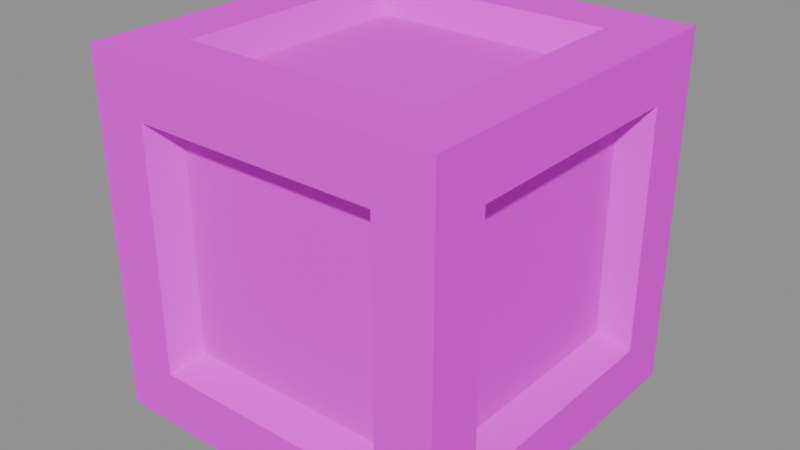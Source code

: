 # Source: box.blend  (saved by Blender 5.1.30; exported with 4.5.12 LTS)
import bpy
from mathutils import Matrix  # noqa: F401  (used for matrix-valued properties, if any)

bpy.ops.wm.read_factory_settings(use_empty=True)
scene = bpy.context.scene
scene.name = 'Scene'

# ---- images (referenced by path relative to the original .blend; pixels are not part of the script)
import os
ASSET_DIR = os.environ.get("B2B_ASSET_DIR", "")  # directory of the original .blend (textures are referenced by path, not embedded)
HERE = os.path.dirname(os.path.abspath(__file__))  # packed textures are extracted next to this script under _unpacked/

def load_image(name, relpath, width, height, colorspace="sRGB"):
    """Load a texture the original file referenced (path relative to the .blend, or extracted next to this script)."""
    p = next((c for c in (os.path.join(HERE, relpath), os.path.join(ASSET_DIR, relpath)) if relpath and os.path.exists(c)), "")
    if p:
        img = bpy.data.images.load(p, check_existing=True)
        img.name = name
    else:  # same state as the original file: an image datablock whose file is absent (Cycles renders it pink)
        img = bpy.data.images.new(name, width, height)
        img.source = "FILE"
        img.filepath = "//" + (relpath or name)
    img.colorspace_settings.name = colorspace
    return img
img_aap_color_palette_png = load_image('aap color palette.png', 'aap color palette.png', 1024, 1024, 'sRGB')

# ---- materials (node trees are filled in below, after node groups)
mat_material = bpy.data.materials.new('Material')
mat_material.diffuse_color = (0.001518, 0.2542, 0.6376, 1.0)
mat_material.roughness = 1.0
mat_material.specular_intensity = 0.0

# ---- material node trees
mat_material.use_nodes = True; mat_material.node_tree.nodes.clear()
_N = mat_material.node_tree.nodes; _L = mat_material.node_tree.links
n0 = _N.new('ShaderNodeBsdfPrincipled'); n0.name = 'Principled BSDF'; n0.location = (-200, 100)
n0.inputs[2].default_value = 1.0
n0.inputs[13].default_value = 0.0
n0.inputs[27].default_value = (0.0, 0.0, 0.0, 1.0)
n0.inputs[28].default_value = 1.0
n1 = _N.new('ShaderNodeOutputMaterial'); n1.name = 'Material Output'; n1.location = (200, 100)
n2 = _N.new('ShaderNodeNormalMap'); n2.name = 'Normal Map'; n2.location = (-600, -600)
n2.label = 'Normal/Map'
n2.inputs[0].default_value = 0.0
n3 = _N.new('ShaderNodeTexImage'); n3.name = 'Image Texture'; n3.location = (-600, 300)
n3.image = img_aap_color_palette_png
_L.new(n0.outputs[0], n1.inputs[0])
_L.new(n2.outputs[0], n0.inputs[5])
_L.new(n3.outputs[0], n0.inputs[0])
n1.is_active_output = True

# ---- meshes
me_cube_034 = bpy.data.meshes.new('Cube.034')
me_cube_034.from_pydata([(-1.0, -1.0, 0.0), (-1.0, -1.0, 2.0), (-1.0, 1.0, 0.0), (-1.0, 1.0, 2.0), (1.0, -1.0, 0.0), (1.0, -1.0, 2.0), (1.0, 1.0, 0.0), (1.0, 1.0, 2.0), (-1.0, -0.6859, 0.3141), (-1.0, -0.6859, 1.686), (-1.0, 0.6859, 1.686), (-1.0, 0.6859, 0.3141), (-0.6859, 1.0, 0.3141), (-0.6859, 1.0, 1.686), (0.6859, 1.0, 1.686), (0.6859, 1.0, 0.3141), (1.0, 0.6859, 0.3141), (1.0, 0.6859, 1.686), (1.0, -0.6859, 1.686), (1.0, -0.6859, 0.3141), (0.6859, -1.0, 0.3141), (0.6859, -1.0, 1.686), (-0.6859, -1.0, 1.686), (-0.6859, -1.0, 0.3141), (-0.6859, 0.6859, 0.0), (0.6859, 0.6859, 0.0), (0.6859, -0.6859, 0.0), (-0.6859, -0.6859, 0.0), (0.6859, 0.6859, 2.0), (-0.6859, 0.6859, 2.0), (-0.6859, -0.6859, 2.0), (0.6859, -0.6859, 2.0), (-0.8492, -0.5825, 0.4175), (-0.8492, -0.5825, 1.582), (-0.8492, 0.5825, 0.4175), (-0.8492, 0.5825, 1.582), (-0.5825, 0.8492, 1.582), (-0.5825, 0.8492, 0.4175), (0.5825, 0.8492, 0.4175), (0.5825, 0.8492, 1.582), (0.8492, 0.5825, 1.582), (0.8492, 0.5825, 0.4175), (0.8492, -0.5825, 0.4175), (0.8492, -0.5825, 1.582), (0.5825, -0.8492, 1.582), (0.5825, -0.8492, 0.4175), (-0.5825, -0.8492, 0.4175), (-0.5825, -0.8492, 1.582), (0.5825, 0.5825, 0.1508), (-0.5825, 0.5825, 0.1508), (-0.5825, -0.5825, 0.1508), (0.5825, -0.5825, 0.1508), (-0.5825, 0.5825, 1.849), (0.5825, 0.5825, 1.849), (0.5825, -0.5825, 1.849), (-0.5825, -0.5825, 1.849)], [], [(27, 24, 49, 50), (17, 18, 43, 40), (10, 11, 34, 35), (28, 29, 52, 53), (23, 20, 45, 46), (13, 14, 39, 36), (0, 1, 9, 8), (1, 3, 10, 9), (3, 2, 11, 10), (2, 0, 8, 11), (2, 3, 13, 12), (3, 7, 14, 13), (7, 6, 15, 14), (6, 2, 12, 15), (6, 7, 17, 16), (7, 5, 18, 17), (5, 4, 19, 18), (4, 6, 16, 19), (4, 5, 21, 20), (5, 1, 22, 21), (1, 0, 23, 22), (0, 4, 20, 23), (2, 6, 25, 24), (6, 4, 26, 25), (4, 0, 27, 26), (0, 2, 24, 27), (7, 3, 29, 28), (3, 1, 30, 29), (1, 5, 31, 30), (5, 7, 28, 31), (32, 33, 35, 34), (37, 36, 39, 38), (41, 40, 43, 42), (45, 44, 47, 46), (49, 48, 51, 50), (53, 52, 55, 54), (14, 15, 38, 39), (21, 22, 47, 44), (31, 28, 53, 54), (18, 19, 42, 43), (25, 26, 51, 48), (22, 23, 46, 47), (29, 30, 55, 52), (26, 27, 50, 51), (30, 31, 54, 55), (8, 9, 33, 32), (12, 13, 36, 37), (11, 8, 32, 34), (16, 17, 40, 41), (15, 12, 37, 38), (20, 21, 44, 45), (9, 10, 35, 33), (19, 16, 41, 42), (24, 25, 48, 49)])
me_cube_034.polygons.foreach_set('use_smooth', [True] * 54)
_k = set([(0, 1), (0, 2), (0, 4), (1, 3), (1, 5), (2, 3), (2, 6), (3, 7), (4, 5), (4, 6), (5, 7), (6, 7), (8, 9), (8, 11), (8, 32), (9, 10), (9, 33), (10, 11), (10, 35), (11, 34), (12, 13), (12, 15), (12, 37), (13, 14), (13, 36), (14, 15), (14, 39), (15, 38), (16, 17), (16, 19), (16, 41), (17, 18), (17, 40), (18, 19), (18, 43), (19, 42), (20, 21), (20, 23), (20, 45), (21, 22), (21, 44), (22, 23), (22, 47), (23, 46), (24, 25), (24, 27), (24, 49), (25, 26), (25, 48), (26, 27), (26, 51), (27, 50), (28, 29), (28, 31), (28, 53), (29, 30), (29, 52), (30, 31), (30, 55), (31, 54), (32, 33), (32, 34), (33, 35), (34, 35), (36, 37), (36, 39), (37, 38), (38, 39), (40, 41), (40, 43), (41, 42), (42, 43), (44, 45), (44, 47), (45, 46), (46, 47), (48, 49), (48, 51), (49, 50), (50, 51), (52, 53), (52, 55), (53, 54), (54, 55)])
me_cube_034.attributes.new('sharp_edge', 'BOOLEAN', 'EDGE').data.foreach_set('value', [ (min(e.vertices), max(e.vertices)) in _k for e in me_cube_034.edges])
_uv = me_cube_034.uv_layers.new(name='UVMap')
_uv.uv.foreach_set('vector', [0.07182, 0.188, 0.07182, 0.188, 0.07182, 0.188, 0.07182, 0.188, 0.07182, 0.188, 0.07182, 0.188, 0.07182, 0.188, 0.07182, 0.188, 0.07182, 0.188, 0.07182, 0.188, 0.07182, 0.188, 0.07182, 0.188, 0.07182, 0.188, 0.07182, 0.188, 0.07182, 0.188, 0.07182, 0.188, 0.07182, 0.188, 0.07182, 0.188, 0.07182, 0.188, 0.07182, 0.188, 0.07182, 0.188, 0.07182, 0.188, 0.07182, 0.188, 0.07182, 0.188, 0.07182, 0.188, 0.07182, 0.188, 0.07182, 0.188, 0.07182, 0.188, 0.07182, 0.188, 0.07182, 0.188, 0.07182, 0.188, 0.07182, 0.188, 0.07182, 0.188, 0.07182, 0.188, 0.07182, 0.188, 0.07182, 0.188, 0.07182, 0.188, 0.07182, 0.188, 0.07182, 0.188, 0.07182, 0.188, 0.07182, 0.188, 0.07182, 0.188, 0.07182, 0.188, 0.07182, 0.188, 0.07182, 0.188, 0.07182, 0.188, 0.07182, 0.188, 0.07182, 0.188, 0.07182, 0.188, 0.07182, 0.188, 0.07182, 0.188, 0.07182, 0.188, 0.07182, 0.188, 0.07182, 0.188, 0.07182, 0.188, 0.07182, 0.188, 0.07182, 0.188, 0.07182, 0.188, 0.07182, 0.188, 0.07182, 0.188, 0.07182, 0.188, 0.07182, 0.188, 0.07182, 0.188, 0.07182, 0.188, 0.07182, 0.188, 0.07182, 0.188, 0.07182, 0.188, 0.07182, 0.188, 0.07182, 0.188, 0.07182, 0.188, 0.07182, 0.188, 0.07182, 0.188, 0.07182, 0.188, 0.07182, 0.188, 0.07182, 0.188, 0.07182, 0.188, 0.07182, 0.188, 0.07182, 0.188, 0.07182, 0.188, 0.07182, 0.188, 0.07182, 0.188, 0.07182, 0.188, 0.07182, 0.188, 0.07182, 0.188, 0.07182, 0.188, 0.07182, 0.188, 0.07182, 0.188, 0.07182, 0.188, 0.07182, 0.188, 0.07182, 0.188, 0.07182, 0.188, 0.07182, 0.188, 0.07182, 0.188, 0.07182, 0.188, 0.07182, 0.188, 0.07182, 0.188, 0.07182, 0.188, 0.07182, 0.188, 0.07182, 0.188, 0.07182, 0.188, 0.07182, 0.188, 0.07182, 0.188, 0.07182, 0.188, 0.07182, 0.188, 0.07182, 0.188, 0.07182, 0.188, 0.07182, 0.188, 0.07182, 0.188, 0.07182, 0.188, 0.07182, 0.188, 0.07182, 0.188, 0.07182, 0.188, 0.07182, 0.188, 0.07182, 0.188, 0.07182, 0.188, 0.07182, 0.188, 0.07182, 0.188, 0.07182, 0.188, 0.07182, 0.188, 0.07182, 0.188, 0.07182, 0.188, 0.07182, 0.188, 0.07182, 0.188, 0.07182, 0.188, 0.07182, 0.188, 0.07182, 0.188, 0.07182, 0.188, 0.07182, 0.188, 0.07182, 0.188, 0.07182, 0.188, 0.07182, 0.188, 0.07182, 0.188, 0.07182, 0.188, 0.07182, 0.188, 0.07182, 0.188, 0.07182, 0.188, 0.07182, 0.188, 0.07182, 0.188, 0.07182, 0.188, 0.07182, 0.188, 0.07182, 0.188, 0.07182, 0.188, 0.07182, 0.188, 0.07182, 0.188, 0.07182, 0.188, 0.07182, 0.188, 0.07182, 0.188, 0.07182, 0.188, 0.07182, 0.188, 0.07182, 0.188, 0.07182, 0.188, 0.07182, 0.188, 0.07182, 0.188, 0.07182, 0.188, 0.07182, 0.188, 0.07182, 0.188, 0.07182, 0.188, 0.07182, 0.188, 0.07182, 0.188, 0.07182, 0.188, 0.07182, 0.188, 0.07182, 0.188, 0.07182, 0.188, 0.07182, 0.188, 0.07182, 0.188, 0.07182, 0.188, 0.07182, 0.188, 0.07182, 0.188, 0.07182, 0.188, 0.07182, 0.188, 0.07182, 0.188, 0.07182, 0.188, 0.07182, 0.188, 0.07182, 0.188, 0.07182, 0.188, 0.07182, 0.188, 0.07182, 0.188, 0.07182, 0.188, 0.07182, 0.188, 0.07182, 0.188, 0.07182, 0.188, 0.07182, 0.188, 0.07182, 0.188, 0.07182, 0.188, 0.07182, 0.188, 0.07182, 0.188, 0.07182, 0.188, 0.07182, 0.188, 0.07182, 0.188, 0.07182, 0.188, 0.07182, 0.188, 0.07182, 0.188, 0.07182, 0.188, 0.07182, 0.188, 0.07182, 0.188, 0.07182, 0.188, 0.07182, 0.188, 0.07182, 0.188, 0.07182, 0.188, 0.07182, 0.188, 0.07182, 0.188, 0.07182, 0.188, 0.07182, 0.188, 0.07182, 0.188, 0.07182, 0.188, 0.07182, 0.188, 0.07182, 0.188, 0.07182, 0.188, 0.07182, 0.188, 0.07182, 0.188, 0.07182, 0.188, 0.07182, 0.188, 0.07182, 0.188, 0.07182, 0.188, 0.07182, 0.188, 0.07182, 0.188])
me_cube_034.materials.append(mat_material)
me_cube_034.update()
me_cube_034.normals_split_custom_set([tuple(v) for v in zip(*[iter([0.8247, 0.0, -0.5656, 0.8247, 0.0, -0.5656, 0.8247, 0.0, -0.5656, 0.8247, 0.0, -0.5656, 0.5656, 0.0, -0.8247, 0.5656, 0.0, -0.8247, 0.5656, 0.0, -0.8247, 0.5656, 0.0, -0.8247, -0.5656, -0.8247, 0.0, -0.5656, -0.8247, 0.0, -0.5656, -0.8247, 0.0, -0.5656, -0.8247, 0.0, 0.0, -0.8247, 0.5656, 0.0, -0.8247, 0.5656, 0.0, -0.8247, 0.5656, 0.0, -0.8247, 0.5656, 0.0, -0.5656, 0.8247, 0.0, -0.5656, 0.8247, 0.0, -0.5656, 0.8247, 0.0, -0.5656, 0.8247, 0.0, 0.5656, -0.8247, 0.0, 0.5656, -0.8247, 0.0, 0.5656, -0.8247, 0.0, 0.5656, -0.8247, -1.0, 0.0, 0.0, -1.0, 0.0, 0.0, -1.0, 0.0, 0.0, -1.0, 0.0, 0.0, -1.0, 0.0, 0.0, -1.0, 0.0, 0.0, -1.0, 0.0, 0.0, -1.0, 0.0, 0.0, -1.0, 0.0, 0.0, -1.0, 0.0, 0.0, -1.0, 0.0, 0.0, -1.0, 0.0, 0.0, -1.0, 0.0, 0.0, -1.0, 0.0, 0.0, -1.0, 0.0, 0.0, -1.0, 0.0, 0.0, 0.0, 1.0, 0.0, 0.0, 1.0, 0.0, 0.0, 1.0, 0.0, 0.0, 1.0, 0.0, 0.0, 1.0, 0.0, 0.0, 1.0, 0.0, 0.0, 1.0, 0.0, 0.0, 1.0, 0.0, 0.0, 1.0, 0.0, 0.0, 1.0, 0.0, 0.0, 1.0, 0.0, 0.0, 1.0, 0.0, 0.0, 1.0, 0.0, 0.0, 1.0, 0.0, 0.0, 1.0, 0.0, 0.0, 1.0, 0.0, 1.0, 0.0, 0.0, 1.0, 0.0, 0.0, 1.0, 0.0, 0.0, 1.0, 0.0, 0.0, 1.0, 0.0, 0.0, 1.0, 0.0, 0.0, 1.0, 0.0, 0.0, 1.0, 0.0, 0.0, 1.0, 0.0, 0.0, 1.0, 0.0, 0.0, 1.0, 0.0, 0.0, 1.0, 0.0, 0.0, 1.0, 0.0, 0.0, 1.0, 0.0, 0.0, 1.0, 0.0, 0.0, 1.0, 0.0, 0.0, 0.0, -1.0, 0.0, 0.0, -1.0, 0.0, 0.0, -1.0, 0.0, 0.0, -1.0, 0.0, 0.0, -1.0, 0.0, 0.0, -1.0, 0.0, 0.0, -1.0, 0.0, 0.0, -1.0, 0.0, 0.0, -1.0, 0.0, 0.0, -1.0, 0.0, 0.0, -1.0, 0.0, 0.0, -1.0, 0.0, 0.0, -1.0, 0.0, 0.0, -1.0, 0.0, 0.0, -1.0, 0.0, 0.0, -1.0, 0.0, 0.0, 0.0, -1.0, 0.0, 0.0, -1.0, 0.0, 0.0, -1.0, 0.0, 0.0, -1.0, 0.0, 0.0, -1.0, 0.0, 0.0, -1.0, 0.0, 0.0, -1.0, 0.0, 0.0, -1.0, 0.0, 0.0, -1.0, 0.0, 0.0, -1.0, 0.0, 0.0, -1.0, 0.0, 0.0, -1.0, 0.0, 0.0, -1.0, 0.0, 0.0, -1.0, 0.0, 0.0, -1.0, 0.0, 0.0, -1.0, 0.0, 0.0, 1.0, 0.0, 0.0, 1.0, 0.0, 0.0, 1.0, 0.0, 0.0, 1.0, 0.0, 0.0, 1.0, 0.0, 0.0, 1.0, 0.0, 0.0, 1.0, 0.0, 0.0, 1.0, 0.0, 0.0, 1.0, 0.0, 0.0, 1.0, 0.0, 0.0, 1.0, 0.0, 0.0, 1.0, 0.0, 0.0, 1.0, 0.0, 0.0, 1.0, 0.0, 0.0, 1.0, 0.0, 0.0, 1.0, -1.0, 0.0, 0.0, -1.0, 0.0, 0.0, -1.0, 0.0, 0.0, -1.0, 0.0, 0.0, 0.0, 1.0, 0.0, 0.0, 1.0, 0.0, 0.0, 1.0, 0.0, 0.0, 1.0, 0.0, 1.0, 0.0, 0.0, 1.0, 0.0, 0.0, 1.0, 0.0, 0.0, 1.0, 0.0, 0.0, 0.0, -1.0, 0.0, 0.0, -1.0, 0.0, 0.0, -1.0, 0.0, 0.0, -1.0, 0.0, 0.0, 0.0, -1.0, 0.0, 0.0, -1.0, 0.0, 0.0, -1.0, 0.0, 0.0, -1.0, 0.0, 0.0, 1.0, 0.0, 0.0, 1.0, 0.0, 0.0, 1.0, 0.0, 0.0, 1.0, -0.8247, 0.5656, 0.0, -0.8247, 0.5656, 0.0, -0.8247, 0.5656, 0.0, -0.8247, 0.5656, 0.0, 0.0, -0.5656, -0.8247, 0.0, -0.5656, -0.8247, 0.0, -0.5656, -0.8247, 0.0, -0.5656, -0.8247, -0.8247, 0.0, 0.5656, -0.8247, 0.0, 0.5656, -0.8247, 0.0, 0.5656, -0.8247, 0.0, 0.5656, 0.5656, 0.8247, 0.0, 0.5656, 0.8247, 0.0, 0.5656, 0.8247, 0.0, 0.5656, 0.8247, 0.0, -0.8247, 0.0, -0.5656, -0.8247, 0.0, -0.5656, -0.8247, 0.0, -0.5656, -0.8247, 0.0, -0.5656, 0.8247, -0.5656, 0.0, 0.8247, -0.5656, 0.0, 0.8247, -0.5656, 0.0, 0.8247, -0.5656, 0.0, 0.8247, 0.0, 0.5656, 0.8247, 0.0, 0.5656, 0.8247, 0.0, 0.5656, 0.8247, 0.0, 0.5656, 0.0, 0.8247, -0.5656, 0.0, 0.8247, -0.5656, 0.0, 0.8247, -0.5656, 0.0, 0.8247, -0.5656, 0.0, 0.8247, 0.5656, 0.0, 0.8247, 0.5656, 0.0, 0.8247, 0.5656, 0.0, 0.8247, 0.5656, -0.5656, 0.8247, 0.0, -0.5656, 0.8247, 0.0, -0.5656, 0.8247, 0.0, -0.5656, 0.8247, 0.0, 0.8247, 0.5656, 0.0, 0.8247, 0.5656, 0.0, 0.8247, 0.5656, 0.0, 0.8247, 0.5656, 0.0, -0.5656, 0.0, 0.8247, -0.5656, 0.0, 0.8247, -0.5656, 0.0, 0.8247, -0.5656, 0.0, 0.8247, 0.5656, -0.8247, 0.0, 0.5656, -0.8247, 0.0, 0.5656, -0.8247, 0.0, 0.5656, -0.8247, 0.0, 0.0, 0.5656, 0.8247, 0.0, 0.5656, 0.8247, 0.0, 0.5656, 0.8247, 0.0, 0.5656, 0.8247, -0.8247, -0.5656, 0.0, -0.8247, -0.5656, 0.0, -0.8247, -0.5656, 0.0, -0.8247, -0.5656, 0.0, -0.5656, 0.0, -0.8247, -0.5656, 0.0, -0.8247, -0.5656, 0.0, -0.8247, -0.5656, 0.0, -0.8247, 0.5656, 0.0, 0.8247, 0.5656, 0.0, 0.8247, 0.5656, 0.0, 0.8247, 0.5656, 0.0, 0.8247, 0.0, -0.8247, -0.5656, 0.0, -0.8247, -0.5656, 0.0, -0.8247, -0.5656, 0.0, -0.8247, -0.5656])] * 3)])

# ---- objects
ob_box = bpy.data.objects.new('Box', me_cube_034)
ob_box_1 = bpy.data.objects.new('box', None)

# ---- transforms, parenting, visibility, modifiers, constraints
ob_box.parent = ob_box_1
ob_box.location = (3.0, 0.0, 0.0)
ob_box.rotation_euler = (-1.629e-07, 0.0, 0.0)
ob_box.color = (0.8, 0.8, 0.8, 1.0)
ob_box_1.location = (0.0, 0.0, 0.0)
ob_box_1.empty_display_size = 0.5

# ---- collection membership
scene.collection.objects.link(ob_box)
scene.collection.objects.link(ob_box_1)

# ---- scene / render settings (as saved in the file)
scene.frame_start = 1; scene.frame_end = 250; scene.frame_set(1)
scene.render.engine = 'BLENDER_EEVEE_NEXT'
scene.render.fps = 30
scene.render.bake_bias = 0.0
scene.render.bake_samples = 0
scene.cycles.sampling_pattern = 'TABULATED_SOBOL'
scene.eevee.use_volume_custom_range = False
bpy.context.view_layer.update()

# ---- added for rendering (the .blend has no active camera and no usable light): camera, sun + grey world if the file has none
cam_auto = bpy.data.cameras.new('AutoCamera')
cam_auto.lens = 50.0
cam_auto.sensor_width = 36.0
cam_auto.clip_end = 1000.0
ob_auto_camera = bpy.data.objects.new('AutoCamera', cam_auto)
scene.collection.objects.link(ob_auto_camera)
ob_auto_camera.location = (6.20507, -3.84609, 3.56406)
ob_auto_camera.rotation_euler = (1.09748, -7.21219e-08, 0.694738)
scene.camera = ob_auto_camera
light_auto_sun = bpy.data.lights.new('AutoSun', 'SUN')
light_auto_sun.energy = 3.0
light_auto_sun.angle = 0.0523599
ob_auto_sun = bpy.data.objects.new('AutoSun', light_auto_sun)
scene.collection.objects.link(ob_auto_sun)
ob_auto_sun.rotation_euler = (0.872665, 0.174533, 0.523599)
if scene.world is None:
    world_auto = bpy.data.worlds.new('AutoWorld')
    world_auto.color = (0.3, 0.3, 0.3)
    scene.world = world_auto
bpy.context.view_layer.update()
